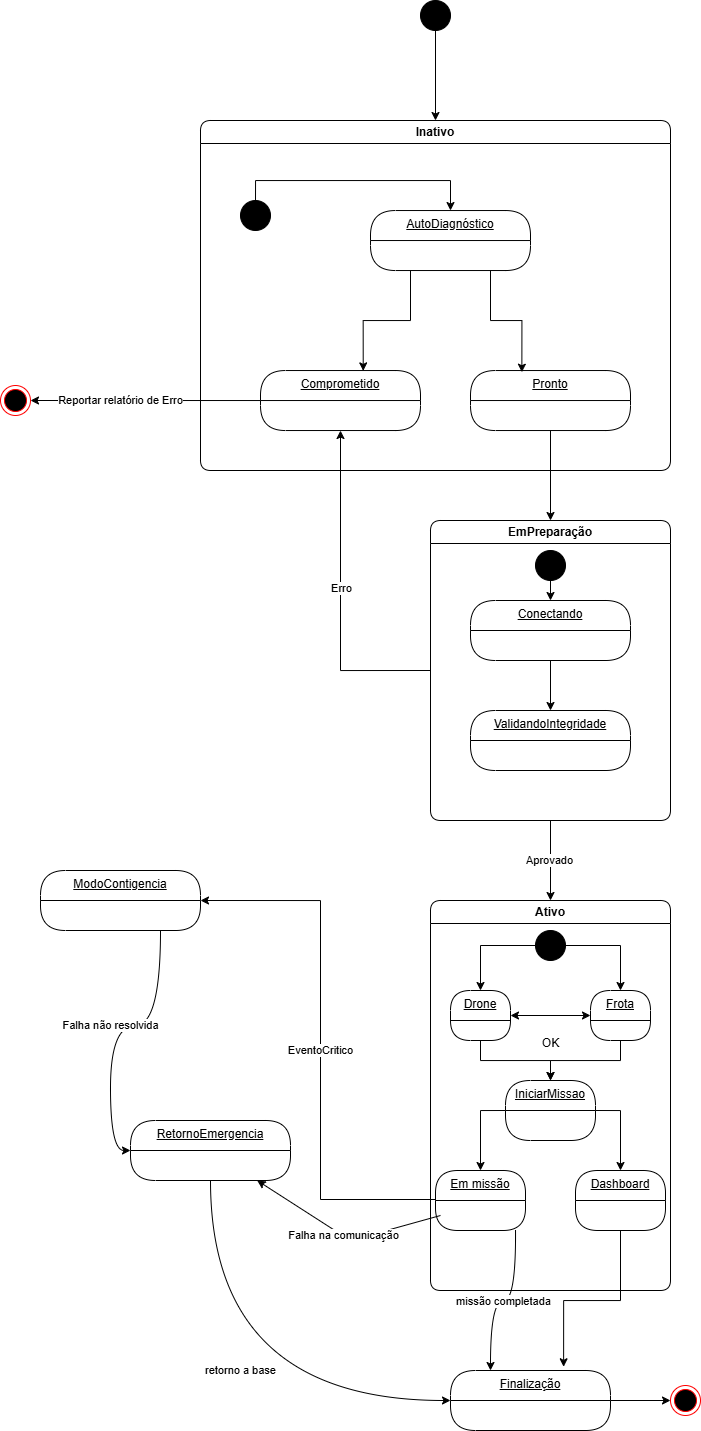

The diagram above was exported from draw.io. Its source (the exported page's mxGraphModel, read from the mxfile embedded in the PNG):
<mxGraphModel dx="126" dy="545" grid="1" gridSize="10" guides="1" tooltips="1" connect="1" arrows="1" fold="1" page="1" pageScale="1" pageWidth="827" pageHeight="1169" math="0" shadow="0">
  <root>
    <mxCell id="0" />
    <mxCell id="1" parent="0" />
    <mxCell id="Y5MHZ6zeeZQCUFkMYyZF-1" value="Inativo" style="swimlane;whiteSpace=wrap;html=1;rounded=1;startSize=23;" parent="1" vertex="1">
      <mxGeometry x="1040" y="550" width="470" height="350" as="geometry" />
    </mxCell>
    <mxCell id="Y5MHZ6zeeZQCUFkMYyZF-2" value="AutoDiagnóstico" style="swimlane;fontStyle=4;align=center;verticalAlign=top;childLayout=stackLayout;horizontal=1;startSize=30;horizontalStack=0;resizeParent=1;resizeParentMax=0;resizeLast=0;collapsible=0;marginBottom=0;html=1;rounded=1;absoluteArcSize=1;arcSize=50;whiteSpace=wrap;" parent="Y5MHZ6zeeZQCUFkMYyZF-1" vertex="1">
      <mxGeometry x="170" y="90.03" width="160" height="60" as="geometry" />
    </mxCell>
    <mxCell id="Y5MHZ6zeeZQCUFkMYyZF-3" value="Pronto" style="swimlane;fontStyle=4;align=center;verticalAlign=top;childLayout=stackLayout;horizontal=1;startSize=30;horizontalStack=0;resizeParent=1;resizeParentMax=0;resizeLast=0;collapsible=0;marginBottom=0;html=1;rounded=1;absoluteArcSize=1;arcSize=50;whiteSpace=wrap;" parent="Y5MHZ6zeeZQCUFkMYyZF-1" vertex="1">
      <mxGeometry x="270" y="250.03" width="160" height="60" as="geometry" />
    </mxCell>
    <mxCell id="Y5MHZ6zeeZQCUFkMYyZF-4" value="Comprometido" style="swimlane;fontStyle=4;align=center;verticalAlign=top;childLayout=stackLayout;horizontal=1;startSize=30;horizontalStack=0;resizeParent=1;resizeParentMax=0;resizeLast=0;collapsible=0;marginBottom=0;html=1;rounded=1;absoluteArcSize=1;arcSize=50;whiteSpace=wrap;" parent="Y5MHZ6zeeZQCUFkMYyZF-1" vertex="1">
      <mxGeometry x="60" y="250.03" width="160" height="60" as="geometry" />
    </mxCell>
    <mxCell id="Y5MHZ6zeeZQCUFkMYyZF-5" value="" style="ellipse;fillColor=strokeColor;html=1;" parent="Y5MHZ6zeeZQCUFkMYyZF-1" vertex="1">
      <mxGeometry x="40" y="80" width="30" height="30" as="geometry" />
    </mxCell>
    <mxCell id="Y5MHZ6zeeZQCUFkMYyZF-6" style="edgeStyle=orthogonalEdgeStyle;rounded=0;orthogonalLoop=1;jettySize=auto;html=1;exitX=0.5;exitY=0;exitDx=0;exitDy=0;entryX=0.5;entryY=0;entryDx=0;entryDy=0;" parent="Y5MHZ6zeeZQCUFkMYyZF-1" source="Y5MHZ6zeeZQCUFkMYyZF-5" target="Y5MHZ6zeeZQCUFkMYyZF-2" edge="1">
      <mxGeometry relative="1" as="geometry" />
    </mxCell>
    <mxCell id="Y5MHZ6zeeZQCUFkMYyZF-7" style="edgeStyle=orthogonalEdgeStyle;rounded=0;orthogonalLoop=1;jettySize=auto;html=1;exitX=0.75;exitY=1;exitDx=0;exitDy=0;entryX=0.321;entryY=0.028;entryDx=0;entryDy=0;entryPerimeter=0;" parent="Y5MHZ6zeeZQCUFkMYyZF-1" source="Y5MHZ6zeeZQCUFkMYyZF-2" target="Y5MHZ6zeeZQCUFkMYyZF-3" edge="1">
      <mxGeometry relative="1" as="geometry" />
    </mxCell>
    <mxCell id="Y5MHZ6zeeZQCUFkMYyZF-8" style="edgeStyle=orthogonalEdgeStyle;rounded=0;orthogonalLoop=1;jettySize=auto;html=1;exitX=0.25;exitY=1;exitDx=0;exitDy=0;entryX=0.642;entryY=0.006;entryDx=0;entryDy=0;entryPerimeter=0;" parent="Y5MHZ6zeeZQCUFkMYyZF-1" source="Y5MHZ6zeeZQCUFkMYyZF-2" target="Y5MHZ6zeeZQCUFkMYyZF-4" edge="1">
      <mxGeometry relative="1" as="geometry" />
    </mxCell>
    <mxCell id="s6wzwzE7ggSzsCr2FnFR-9" style="edgeStyle=orthogonalEdgeStyle;rounded=0;orthogonalLoop=1;jettySize=auto;html=1;exitX=0;exitY=0.5;exitDx=0;exitDy=0;entryX=0.5;entryY=1;entryDx=0;entryDy=0;" edge="1" parent="1" source="Y5MHZ6zeeZQCUFkMYyZF-9" target="Y5MHZ6zeeZQCUFkMYyZF-4">
      <mxGeometry relative="1" as="geometry" />
    </mxCell>
    <mxCell id="s6wzwzE7ggSzsCr2FnFR-10" value="Erro" style="edgeLabel;html=1;align=center;verticalAlign=middle;resizable=0;points=[];" vertex="1" connectable="0" parent="s6wzwzE7ggSzsCr2FnFR-9">
      <mxGeometry x="0.0474" y="-1" relative="1" as="geometry">
        <mxPoint as="offset" />
      </mxGeometry>
    </mxCell>
    <mxCell id="s6wzwzE7ggSzsCr2FnFR-11" style="edgeStyle=orthogonalEdgeStyle;rounded=0;orthogonalLoop=1;jettySize=auto;html=1;exitX=0.5;exitY=1;exitDx=0;exitDy=0;entryX=0.5;entryY=0;entryDx=0;entryDy=0;" edge="1" parent="1" source="Y5MHZ6zeeZQCUFkMYyZF-9" target="Y5MHZ6zeeZQCUFkMYyZF-34">
      <mxGeometry relative="1" as="geometry" />
    </mxCell>
    <mxCell id="s6wzwzE7ggSzsCr2FnFR-12" value="Aprovado" style="edgeLabel;html=1;align=center;verticalAlign=middle;resizable=0;points=[];" vertex="1" connectable="0" parent="s6wzwzE7ggSzsCr2FnFR-11">
      <mxGeometry x="-0.0226" y="-1" relative="1" as="geometry">
        <mxPoint as="offset" />
      </mxGeometry>
    </mxCell>
    <mxCell id="Y5MHZ6zeeZQCUFkMYyZF-9" value="EmPreparação" style="swimlane;whiteSpace=wrap;html=1;rounded=1;" parent="1" vertex="1">
      <mxGeometry x="1270" y="950" width="240" height="300" as="geometry" />
    </mxCell>
    <mxCell id="Y5MHZ6zeeZQCUFkMYyZF-10" style="edgeStyle=orthogonalEdgeStyle;rounded=0;orthogonalLoop=1;jettySize=auto;html=1;exitX=0.5;exitY=1;exitDx=0;exitDy=0;entryX=0.5;entryY=0;entryDx=0;entryDy=0;" parent="Y5MHZ6zeeZQCUFkMYyZF-9" source="Y5MHZ6zeeZQCUFkMYyZF-11" target="Y5MHZ6zeeZQCUFkMYyZF-12" edge="1">
      <mxGeometry relative="1" as="geometry" />
    </mxCell>
    <mxCell id="Y5MHZ6zeeZQCUFkMYyZF-11" value="" style="ellipse;fillColor=strokeColor;html=1;" parent="Y5MHZ6zeeZQCUFkMYyZF-9" vertex="1">
      <mxGeometry x="105" y="30" width="30" height="30" as="geometry" />
    </mxCell>
    <mxCell id="s6wzwzE7ggSzsCr2FnFR-16" style="edgeStyle=orthogonalEdgeStyle;rounded=0;orthogonalLoop=1;jettySize=auto;html=1;exitX=0.5;exitY=1;exitDx=0;exitDy=0;entryX=0.5;entryY=0;entryDx=0;entryDy=0;" edge="1" parent="Y5MHZ6zeeZQCUFkMYyZF-9" source="Y5MHZ6zeeZQCUFkMYyZF-12" target="s6wzwzE7ggSzsCr2FnFR-7">
      <mxGeometry relative="1" as="geometry" />
    </mxCell>
    <mxCell id="Y5MHZ6zeeZQCUFkMYyZF-12" value="Conectando" style="swimlane;fontStyle=4;align=center;verticalAlign=top;childLayout=stackLayout;horizontal=1;startSize=30;horizontalStack=0;resizeParent=1;resizeParentMax=0;resizeLast=0;collapsible=0;marginBottom=0;html=1;rounded=1;absoluteArcSize=1;arcSize=50;whiteSpace=wrap;" parent="Y5MHZ6zeeZQCUFkMYyZF-9" vertex="1">
      <mxGeometry x="40" y="80" width="160" height="60" as="geometry" />
    </mxCell>
    <mxCell id="s6wzwzE7ggSzsCr2FnFR-7" value="ValidandoIntegridade" style="swimlane;fontStyle=4;align=center;verticalAlign=top;childLayout=stackLayout;horizontal=1;startSize=30;horizontalStack=0;resizeParent=1;resizeParentMax=0;resizeLast=0;collapsible=0;marginBottom=0;html=1;rounded=1;absoluteArcSize=1;arcSize=50;whiteSpace=wrap;" vertex="1" parent="Y5MHZ6zeeZQCUFkMYyZF-9">
      <mxGeometry x="40" y="190" width="160" height="60" as="geometry" />
    </mxCell>
    <mxCell id="s6wzwzE7ggSzsCr2FnFR-1" style="edgeStyle=orthogonalEdgeStyle;rounded=0;orthogonalLoop=1;jettySize=auto;html=1;exitX=0.5;exitY=1;exitDx=0;exitDy=0;entryX=0.5;entryY=0;entryDx=0;entryDy=0;" edge="1" parent="1" source="Y5MHZ6zeeZQCUFkMYyZF-13" target="Y5MHZ6zeeZQCUFkMYyZF-1">
      <mxGeometry relative="1" as="geometry" />
    </mxCell>
    <mxCell id="Y5MHZ6zeeZQCUFkMYyZF-13" value="" style="ellipse;fillColor=strokeColor;html=1;" parent="1" vertex="1">
      <mxGeometry x="1260" y="430" width="30" height="30" as="geometry" />
    </mxCell>
    <mxCell id="s6wzwzE7ggSzsCr2FnFR-30" style="edgeStyle=orthogonalEdgeStyle;rounded=0;orthogonalLoop=1;jettySize=auto;html=1;exitX=1;exitY=0.5;exitDx=0;exitDy=0;entryX=0;entryY=0.5;entryDx=0;entryDy=0;" edge="1" parent="1" source="Y5MHZ6zeeZQCUFkMYyZF-17" target="s6wzwzE7ggSzsCr2FnFR-29">
      <mxGeometry relative="1" as="geometry" />
    </mxCell>
    <mxCell id="Y5MHZ6zeeZQCUFkMYyZF-17" value="Finalização" style="swimlane;fontStyle=4;align=center;verticalAlign=top;childLayout=stackLayout;horizontal=1;startSize=30;horizontalStack=0;resizeParent=1;resizeParentMax=0;resizeLast=0;collapsible=0;marginBottom=0;html=1;rounded=1;absoluteArcSize=1;arcSize=50;whiteSpace=wrap;" parent="1" vertex="1">
      <mxGeometry x="1290" y="1800" width="160" height="60" as="geometry" />
    </mxCell>
    <mxCell id="Y5MHZ6zeeZQCUFkMYyZF-18" value="retorno a base" style="edgeStyle=orthogonalEdgeStyle;rounded=0;orthogonalLoop=1;jettySize=auto;html=1;exitX=0.5;exitY=1;exitDx=0;exitDy=0;entryX=0;entryY=0.5;entryDx=0;entryDy=0;curved=1;" parent="1" source="Y5MHZ6zeeZQCUFkMYyZF-19" target="Y5MHZ6zeeZQCUFkMYyZF-17" edge="1">
      <mxGeometry x="0.087" y="30" relative="1" as="geometry">
        <mxPoint as="offset" />
      </mxGeometry>
    </mxCell>
    <mxCell id="Y5MHZ6zeeZQCUFkMYyZF-19" value="RetornoEmergencia" style="swimlane;fontStyle=4;align=center;verticalAlign=top;childLayout=stackLayout;horizontal=1;startSize=30;horizontalStack=0;resizeParent=1;resizeParentMax=0;resizeLast=0;collapsible=0;marginBottom=0;html=1;rounded=1;absoluteArcSize=1;arcSize=50;whiteSpace=wrap;" parent="1" vertex="1">
      <mxGeometry x="970" y="1550" width="160" height="60" as="geometry" />
    </mxCell>
    <mxCell id="Y5MHZ6zeeZQCUFkMYyZF-22" value="missão completada" style="edgeStyle=orthogonalEdgeStyle;rounded=0;orthogonalLoop=1;jettySize=auto;html=1;exitX=0.75;exitY=1;exitDx=0;exitDy=0;entryX=0.25;entryY=0;entryDx=0;entryDy=0;curved=1;" parent="1" target="Y5MHZ6zeeZQCUFkMYyZF-17" edge="1">
      <mxGeometry relative="1" as="geometry">
        <mxPoint x="1355" y="1660" as="sourcePoint" />
      </mxGeometry>
    </mxCell>
    <mxCell id="Y5MHZ6zeeZQCUFkMYyZF-23" value="EventoCritico" style="edgeStyle=orthogonalEdgeStyle;rounded=0;orthogonalLoop=1;jettySize=auto;html=1;exitX=1;exitY=0.5;exitDx=0;exitDy=0;entryX=0;entryY=0.5;entryDx=0;entryDy=0;startArrow=classic;startFill=1;" parent="1" source="Y5MHZ6zeeZQCUFkMYyZF-25" edge="1">
      <mxGeometry relative="1" as="geometry">
        <Array as="points">
          <mxPoint x="1160" y="1330" />
          <mxPoint x="1160" y="1629" />
        </Array>
        <mxPoint x="1280" y="1630" as="targetPoint" />
      </mxGeometry>
    </mxCell>
    <mxCell id="Y5MHZ6zeeZQCUFkMYyZF-24" value="Falha não resolvida" style="edgeStyle=orthogonalEdgeStyle;rounded=0;orthogonalLoop=1;jettySize=auto;html=1;exitX=0.75;exitY=1;exitDx=0;exitDy=0;entryX=0;entryY=0.5;entryDx=0;entryDy=0;curved=1;" parent="1" source="Y5MHZ6zeeZQCUFkMYyZF-25" target="Y5MHZ6zeeZQCUFkMYyZF-19" edge="1">
      <mxGeometry relative="1" as="geometry" />
    </mxCell>
    <mxCell id="Y5MHZ6zeeZQCUFkMYyZF-25" value="ModoContigencia" style="swimlane;fontStyle=4;align=center;verticalAlign=top;childLayout=stackLayout;horizontal=1;startSize=30;horizontalStack=0;resizeParent=1;resizeParentMax=0;resizeLast=0;collapsible=0;marginBottom=0;html=1;rounded=1;absoluteArcSize=1;arcSize=50;whiteSpace=wrap;" parent="1" vertex="1">
      <mxGeometry x="880" y="1300" width="160" height="60" as="geometry" />
    </mxCell>
    <mxCell id="Y5MHZ6zeeZQCUFkMYyZF-26" value="Falha na comunicação" style="rounded=0;orthogonalLoop=1;jettySize=auto;html=1;exitX=0;exitY=0.75;exitDx=0;exitDy=0;" parent="1" target="Y5MHZ6zeeZQCUFkMYyZF-19" edge="1">
      <mxGeometry relative="1" as="geometry">
        <Array as="points">
          <mxPoint x="1190" y="1670" />
        </Array>
        <mxPoint x="1280" y="1645" as="sourcePoint" />
      </mxGeometry>
    </mxCell>
    <mxCell id="Y5MHZ6zeeZQCUFkMYyZF-34" value="Ativo" style="swimlane;whiteSpace=wrap;html=1;rounded=1;" parent="1" vertex="1">
      <mxGeometry x="1270" y="1330" width="240" height="390" as="geometry" />
    </mxCell>
    <mxCell id="s6wzwzE7ggSzsCr2FnFR-17" style="edgeStyle=orthogonalEdgeStyle;rounded=0;orthogonalLoop=1;jettySize=auto;html=1;exitX=0;exitY=0.5;exitDx=0;exitDy=0;entryX=0.5;entryY=0;entryDx=0;entryDy=0;" edge="1" parent="Y5MHZ6zeeZQCUFkMYyZF-34" source="Y5MHZ6zeeZQCUFkMYyZF-36" target="Y5MHZ6zeeZQCUFkMYyZF-39">
      <mxGeometry relative="1" as="geometry" />
    </mxCell>
    <mxCell id="s6wzwzE7ggSzsCr2FnFR-19" style="edgeStyle=orthogonalEdgeStyle;rounded=0;orthogonalLoop=1;jettySize=auto;html=1;exitX=1;exitY=0.5;exitDx=0;exitDy=0;entryX=0.5;entryY=0;entryDx=0;entryDy=0;" edge="1" parent="Y5MHZ6zeeZQCUFkMYyZF-34" source="Y5MHZ6zeeZQCUFkMYyZF-36" target="s6wzwzE7ggSzsCr2FnFR-18">
      <mxGeometry relative="1" as="geometry" />
    </mxCell>
    <mxCell id="Y5MHZ6zeeZQCUFkMYyZF-36" value="" style="ellipse;fillColor=strokeColor;html=1;" parent="Y5MHZ6zeeZQCUFkMYyZF-34" vertex="1">
      <mxGeometry x="105" y="30" width="30" height="30" as="geometry" />
    </mxCell>
    <mxCell id="s6wzwzE7ggSzsCr2FnFR-20" style="edgeStyle=orthogonalEdgeStyle;rounded=0;orthogonalLoop=1;jettySize=auto;html=1;exitX=1;exitY=0.5;exitDx=0;exitDy=0;entryX=0;entryY=0.5;entryDx=0;entryDy=0;startArrow=classic;startFill=1;" edge="1" parent="Y5MHZ6zeeZQCUFkMYyZF-34" source="Y5MHZ6zeeZQCUFkMYyZF-39" target="s6wzwzE7ggSzsCr2FnFR-18">
      <mxGeometry relative="1" as="geometry" />
    </mxCell>
    <mxCell id="s6wzwzE7ggSzsCr2FnFR-22" style="edgeStyle=orthogonalEdgeStyle;rounded=0;orthogonalLoop=1;jettySize=auto;html=1;exitX=0.5;exitY=1;exitDx=0;exitDy=0;entryX=0.5;entryY=0;entryDx=0;entryDy=0;" edge="1" parent="Y5MHZ6zeeZQCUFkMYyZF-34" source="Y5MHZ6zeeZQCUFkMYyZF-39" target="Y5MHZ6zeeZQCUFkMYyZF-41">
      <mxGeometry relative="1" as="geometry" />
    </mxCell>
    <mxCell id="Y5MHZ6zeeZQCUFkMYyZF-39" value="Drone" style="swimlane;fontStyle=4;align=center;verticalAlign=top;childLayout=stackLayout;horizontal=1;startSize=30;horizontalStack=0;resizeParent=1;resizeParentMax=0;resizeLast=0;collapsible=0;marginBottom=0;html=1;rounded=1;absoluteArcSize=1;arcSize=50;whiteSpace=wrap;" parent="Y5MHZ6zeeZQCUFkMYyZF-34" vertex="1">
      <mxGeometry x="20" y="90" width="60" height="50" as="geometry" />
    </mxCell>
    <mxCell id="s6wzwzE7ggSzsCr2FnFR-26" style="edgeStyle=orthogonalEdgeStyle;rounded=0;orthogonalLoop=1;jettySize=auto;html=1;exitX=0;exitY=0.5;exitDx=0;exitDy=0;entryX=0.5;entryY=0;entryDx=0;entryDy=0;" edge="1" parent="Y5MHZ6zeeZQCUFkMYyZF-34" source="Y5MHZ6zeeZQCUFkMYyZF-41" target="s6wzwzE7ggSzsCr2FnFR-21">
      <mxGeometry relative="1" as="geometry" />
    </mxCell>
    <mxCell id="s6wzwzE7ggSzsCr2FnFR-27" style="edgeStyle=orthogonalEdgeStyle;rounded=0;orthogonalLoop=1;jettySize=auto;html=1;exitX=1;exitY=0.5;exitDx=0;exitDy=0;entryX=0.5;entryY=0;entryDx=0;entryDy=0;" edge="1" parent="Y5MHZ6zeeZQCUFkMYyZF-34" source="Y5MHZ6zeeZQCUFkMYyZF-41" target="Y5MHZ6zeeZQCUFkMYyZF-42">
      <mxGeometry relative="1" as="geometry" />
    </mxCell>
    <mxCell id="Y5MHZ6zeeZQCUFkMYyZF-41" value="IniciarMissao" style="swimlane;fontStyle=4;align=center;verticalAlign=top;childLayout=stackLayout;horizontal=1;startSize=30;horizontalStack=0;resizeParent=1;resizeParentMax=0;resizeLast=0;collapsible=0;marginBottom=0;html=1;rounded=1;absoluteArcSize=1;arcSize=50;whiteSpace=wrap;" parent="Y5MHZ6zeeZQCUFkMYyZF-34" vertex="1">
      <mxGeometry x="75" y="180" width="90" height="60" as="geometry" />
    </mxCell>
    <mxCell id="Y5MHZ6zeeZQCUFkMYyZF-42" value="Dashboard" style="swimlane;fontStyle=4;align=center;verticalAlign=top;childLayout=stackLayout;horizontal=1;startSize=30;horizontalStack=0;resizeParent=1;resizeParentMax=0;resizeLast=0;collapsible=0;marginBottom=0;html=1;rounded=1;absoluteArcSize=1;arcSize=45;whiteSpace=wrap;" parent="Y5MHZ6zeeZQCUFkMYyZF-34" vertex="1">
      <mxGeometry x="145" y="270" width="90" height="60" as="geometry" />
    </mxCell>
    <mxCell id="s6wzwzE7ggSzsCr2FnFR-23" style="edgeStyle=orthogonalEdgeStyle;rounded=0;orthogonalLoop=1;jettySize=auto;html=1;exitX=0.5;exitY=1;exitDx=0;exitDy=0;entryX=0.5;entryY=0;entryDx=0;entryDy=0;" edge="1" parent="Y5MHZ6zeeZQCUFkMYyZF-34" source="s6wzwzE7ggSzsCr2FnFR-18" target="Y5MHZ6zeeZQCUFkMYyZF-41">
      <mxGeometry relative="1" as="geometry" />
    </mxCell>
    <mxCell id="s6wzwzE7ggSzsCr2FnFR-18" value="Frota" style="swimlane;fontStyle=4;align=center;verticalAlign=top;childLayout=stackLayout;horizontal=1;startSize=30;horizontalStack=0;resizeParent=1;resizeParentMax=0;resizeLast=0;collapsible=0;marginBottom=0;html=1;rounded=1;absoluteArcSize=1;arcSize=50;whiteSpace=wrap;" vertex="1" parent="Y5MHZ6zeeZQCUFkMYyZF-34">
      <mxGeometry x="160" y="90" width="60" height="50" as="geometry" />
    </mxCell>
    <mxCell id="s6wzwzE7ggSzsCr2FnFR-21" value="Em missão" style="swimlane;fontStyle=4;align=center;verticalAlign=top;childLayout=stackLayout;horizontal=1;startSize=30;horizontalStack=0;resizeParent=1;resizeParentMax=0;resizeLast=0;collapsible=0;marginBottom=0;html=1;rounded=1;absoluteArcSize=1;arcSize=45;whiteSpace=wrap;" vertex="1" parent="Y5MHZ6zeeZQCUFkMYyZF-34">
      <mxGeometry x="5" y="270" width="90" height="60" as="geometry" />
    </mxCell>
    <mxCell id="Y5MHZ6zeeZQCUFkMYyZF-48" style="edgeStyle=orthogonalEdgeStyle;rounded=0;orthogonalLoop=1;jettySize=auto;html=1;exitX=0.5;exitY=1;exitDx=0;exitDy=0;entryX=0.707;entryY=-0.062;entryDx=0;entryDy=0;entryPerimeter=0;" parent="1" source="Y5MHZ6zeeZQCUFkMYyZF-42" target="Y5MHZ6zeeZQCUFkMYyZF-17" edge="1">
      <mxGeometry relative="1" as="geometry" />
    </mxCell>
    <mxCell id="s6wzwzE7ggSzsCr2FnFR-2" style="edgeStyle=orthogonalEdgeStyle;rounded=0;orthogonalLoop=1;jettySize=auto;html=1;exitX=0.5;exitY=1;exitDx=0;exitDy=0;entryX=0.5;entryY=0;entryDx=0;entryDy=0;curved=1;" edge="1" parent="1" source="Y5MHZ6zeeZQCUFkMYyZF-3" target="Y5MHZ6zeeZQCUFkMYyZF-9">
      <mxGeometry relative="1" as="geometry" />
    </mxCell>
    <mxCell id="s6wzwzE7ggSzsCr2FnFR-8" value="" style="ellipse;html=1;shape=endState;fillColor=#000000;strokeColor=#ff0000;" vertex="1" parent="1">
      <mxGeometry x="840" y="815" width="30" height="30" as="geometry" />
    </mxCell>
    <mxCell id="s6wzwzE7ggSzsCr2FnFR-13" style="edgeStyle=orthogonalEdgeStyle;rounded=0;orthogonalLoop=1;jettySize=auto;html=1;exitX=0;exitY=0.5;exitDx=0;exitDy=0;entryX=1;entryY=0.5;entryDx=0;entryDy=0;" edge="1" parent="1" source="Y5MHZ6zeeZQCUFkMYyZF-4" target="s6wzwzE7ggSzsCr2FnFR-8">
      <mxGeometry relative="1" as="geometry" />
    </mxCell>
    <mxCell id="s6wzwzE7ggSzsCr2FnFR-14" value="Reportar relatório de Erro" style="edgeLabel;html=1;align=center;verticalAlign=middle;resizable=0;points=[];" vertex="1" connectable="0" parent="s6wzwzE7ggSzsCr2FnFR-13">
      <mxGeometry x="0.3491" y="-1" relative="1" as="geometry">
        <mxPoint x="15" y="1" as="offset" />
      </mxGeometry>
    </mxCell>
    <mxCell id="s6wzwzE7ggSzsCr2FnFR-24" value="OK" style="text;html=1;align=center;verticalAlign=middle;resizable=0;points=[];autosize=1;strokeColor=none;fillColor=none;" vertex="1" parent="1">
      <mxGeometry x="1370" y="1458" width="40" height="30" as="geometry" />
    </mxCell>
    <mxCell id="s6wzwzE7ggSzsCr2FnFR-29" value="" style="ellipse;html=1;shape=endState;fillColor=#000000;strokeColor=#ff0000;" vertex="1" parent="1">
      <mxGeometry x="1510" y="1815" width="30" height="30" as="geometry" />
    </mxCell>
  </root>
</mxGraphModel>